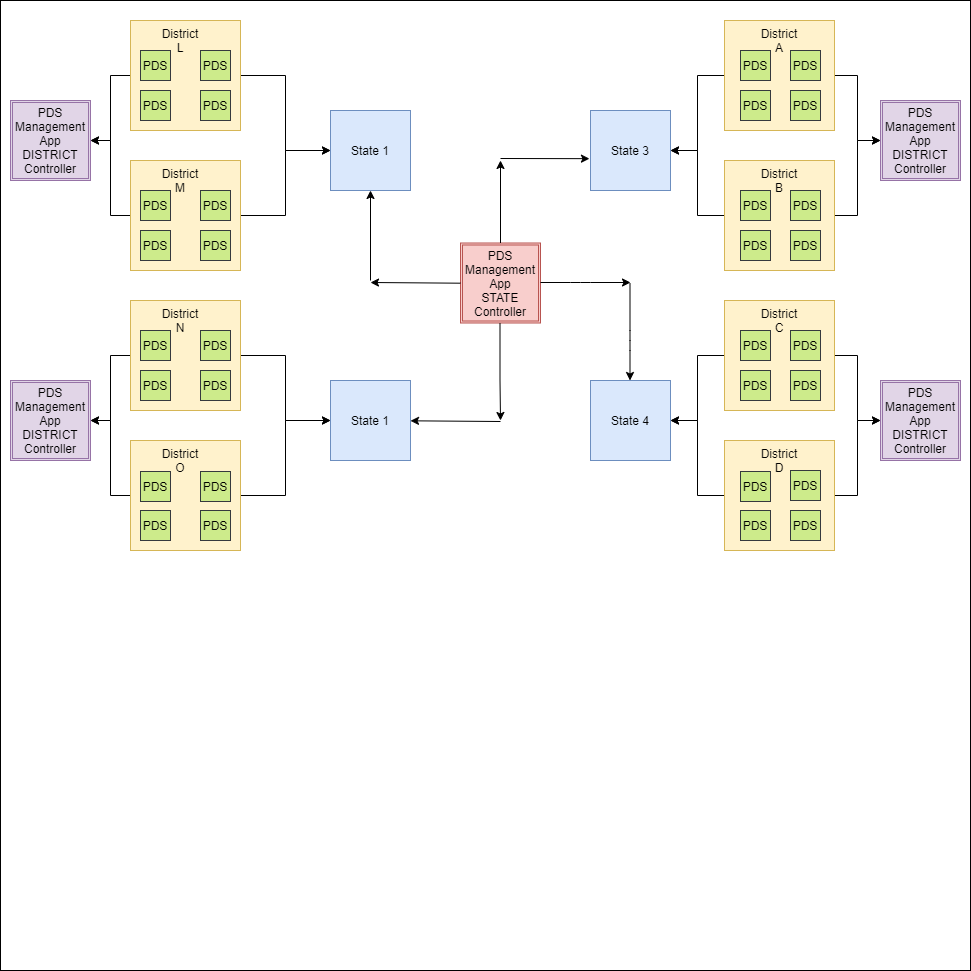

The diagram above was exported from draw.io. Its source (the exported page's mxGraphModel, read from the mxfile embedded in the PNG):
<mxGraphModel dx="1865" dy="539" grid="1" gridSize="10" guides="1" tooltips="1" connect="1" arrows="1" fold="1" page="1" pageScale="1" pageWidth="827" pageHeight="1169" math="0" shadow="0">
  <root>
    <mxCell id="0" />
    <mxCell id="1" parent="0" />
    <mxCell id="hPaSfIj-hKXSL5zPjpr9-1" value="" style="whiteSpace=wrap;html=1;aspect=fixed;" parent="1" vertex="1">
      <mxGeometry x="-310" y="60" width="970" height="970" as="geometry" />
    </mxCell>
    <mxCell id="hPaSfIj-hKXSL5zPjpr9-25" value="" style="edgeStyle=orthogonalEdgeStyle;rounded=0;orthogonalLoop=1;jettySize=auto;html=1;" parent="1" source="hPaSfIj-hKXSL5zPjpr9-2" target="hPaSfIj-hKXSL5zPjpr9-24" edge="1">
      <mxGeometry relative="1" as="geometry" />
    </mxCell>
    <mxCell id="q5KhdU5EtqIeiJ06LWbU-62" value="" style="edgeStyle=orthogonalEdgeStyle;rounded=0;orthogonalLoop=1;jettySize=auto;html=1;endArrow=classic;endFill=1;" edge="1" parent="1" source="hPaSfIj-hKXSL5zPjpr9-2" target="q5KhdU5EtqIeiJ06LWbU-53">
      <mxGeometry relative="1" as="geometry" />
    </mxCell>
    <mxCell id="hPaSfIj-hKXSL5zPjpr9-2" value="" style="whiteSpace=wrap;html=1;aspect=fixed;fillColor=#fff2cc;strokeColor=#d6b656;" parent="1" vertex="1">
      <mxGeometry x="414" y="80" width="110" height="110" as="geometry" />
    </mxCell>
    <mxCell id="hPaSfIj-hKXSL5zPjpr9-3" value="PDS" style="whiteSpace=wrap;html=1;aspect=fixed;fillColor=#cdeb8b;strokeColor=#36393d;" parent="1" vertex="1">
      <mxGeometry x="430" y="110" width="30" height="30" as="geometry" />
    </mxCell>
    <mxCell id="hPaSfIj-hKXSL5zPjpr9-4" value="PDS" style="whiteSpace=wrap;html=1;aspect=fixed;fillColor=#cdeb8b;strokeColor=#36393d;" parent="1" vertex="1">
      <mxGeometry x="480" y="110" width="30" height="30" as="geometry" />
    </mxCell>
    <mxCell id="hPaSfIj-hKXSL5zPjpr9-8" value="PDS" style="whiteSpace=wrap;html=1;aspect=fixed;fillColor=#cdeb8b;strokeColor=#36393d;" parent="1" vertex="1">
      <mxGeometry x="430" y="150" width="30" height="30" as="geometry" />
    </mxCell>
    <mxCell id="hPaSfIj-hKXSL5zPjpr9-9" value="PDS" style="whiteSpace=wrap;html=1;aspect=fixed;fillColor=#cdeb8b;strokeColor=#36393d;" parent="1" vertex="1">
      <mxGeometry x="480" y="150" width="30" height="30" as="geometry" />
    </mxCell>
    <mxCell id="hPaSfIj-hKXSL5zPjpr9-26" value="" style="edgeStyle=orthogonalEdgeStyle;rounded=0;orthogonalLoop=1;jettySize=auto;html=1;" parent="1" source="hPaSfIj-hKXSL5zPjpr9-19" target="hPaSfIj-hKXSL5zPjpr9-24" edge="1">
      <mxGeometry relative="1" as="geometry" />
    </mxCell>
    <mxCell id="q5KhdU5EtqIeiJ06LWbU-63" value="" style="edgeStyle=orthogonalEdgeStyle;rounded=0;orthogonalLoop=1;jettySize=auto;html=1;endArrow=classic;endFill=1;" edge="1" parent="1" source="hPaSfIj-hKXSL5zPjpr9-19" target="q5KhdU5EtqIeiJ06LWbU-53">
      <mxGeometry relative="1" as="geometry" />
    </mxCell>
    <mxCell id="hPaSfIj-hKXSL5zPjpr9-19" value="" style="whiteSpace=wrap;html=1;aspect=fixed;fillColor=#fff2cc;strokeColor=#d6b656;" parent="1" vertex="1">
      <mxGeometry x="414" y="220" width="110" height="110" as="geometry" />
    </mxCell>
    <mxCell id="hPaSfIj-hKXSL5zPjpr9-20" value="PDS" style="whiteSpace=wrap;html=1;aspect=fixed;fillColor=#cdeb8b;strokeColor=#36393d;" parent="1" vertex="1">
      <mxGeometry x="430" y="250" width="30" height="30" as="geometry" />
    </mxCell>
    <mxCell id="hPaSfIj-hKXSL5zPjpr9-21" value="PDS" style="whiteSpace=wrap;html=1;aspect=fixed;fillColor=#cdeb8b;strokeColor=#36393d;" parent="1" vertex="1">
      <mxGeometry x="480" y="250" width="30" height="30" as="geometry" />
    </mxCell>
    <mxCell id="hPaSfIj-hKXSL5zPjpr9-22" value="PDS" style="whiteSpace=wrap;html=1;aspect=fixed;fillColor=#cdeb8b;strokeColor=#36393d;" parent="1" vertex="1">
      <mxGeometry x="430" y="290" width="30" height="30" as="geometry" />
    </mxCell>
    <mxCell id="hPaSfIj-hKXSL5zPjpr9-23" value="PDS" style="whiteSpace=wrap;html=1;aspect=fixed;fillColor=#cdeb8b;strokeColor=#36393d;" parent="1" vertex="1">
      <mxGeometry x="480" y="290" width="30" height="30" as="geometry" />
    </mxCell>
    <mxCell id="hPaSfIj-hKXSL5zPjpr9-24" value="State 3" style="whiteSpace=wrap;html=1;aspect=fixed;fillColor=#dae8fc;strokeColor=#6c8ebf;" parent="1" vertex="1">
      <mxGeometry x="280" y="170" width="80" height="80" as="geometry" />
    </mxCell>
    <mxCell id="hPaSfIj-hKXSL5zPjpr9-30" value="" style="edgeStyle=orthogonalEdgeStyle;rounded=0;orthogonalLoop=1;jettySize=auto;html=1;" parent="1" source="hPaSfIj-hKXSL5zPjpr9-27" target="hPaSfIj-hKXSL5zPjpr9-29" edge="1">
      <mxGeometry relative="1" as="geometry" />
    </mxCell>
    <mxCell id="q5KhdU5EtqIeiJ06LWbU-64" value="" style="edgeStyle=orthogonalEdgeStyle;rounded=0;orthogonalLoop=1;jettySize=auto;html=1;endArrow=classic;endFill=1;" edge="1" parent="1" source="hPaSfIj-hKXSL5zPjpr9-27" target="q5KhdU5EtqIeiJ06LWbU-55">
      <mxGeometry relative="1" as="geometry" />
    </mxCell>
    <mxCell id="hPaSfIj-hKXSL5zPjpr9-27" value="" style="whiteSpace=wrap;html=1;aspect=fixed;fillColor=#fff2cc;strokeColor=#d6b656;" parent="1" vertex="1">
      <mxGeometry x="414" y="360" width="110" height="110" as="geometry" />
    </mxCell>
    <mxCell id="hPaSfIj-hKXSL5zPjpr9-31" value="" style="edgeStyle=orthogonalEdgeStyle;rounded=0;orthogonalLoop=1;jettySize=auto;html=1;" parent="1" source="hPaSfIj-hKXSL5zPjpr9-28" target="hPaSfIj-hKXSL5zPjpr9-29" edge="1">
      <mxGeometry relative="1" as="geometry" />
    </mxCell>
    <mxCell id="q5KhdU5EtqIeiJ06LWbU-65" value="" style="edgeStyle=orthogonalEdgeStyle;rounded=0;orthogonalLoop=1;jettySize=auto;html=1;endArrow=classic;endFill=1;" edge="1" parent="1" source="hPaSfIj-hKXSL5zPjpr9-28" target="q5KhdU5EtqIeiJ06LWbU-55">
      <mxGeometry relative="1" as="geometry" />
    </mxCell>
    <mxCell id="hPaSfIj-hKXSL5zPjpr9-28" value="" style="whiteSpace=wrap;html=1;aspect=fixed;fillColor=#fff2cc;strokeColor=#d6b656;" parent="1" vertex="1">
      <mxGeometry x="414" y="500" width="110" height="110" as="geometry" />
    </mxCell>
    <mxCell id="hPaSfIj-hKXSL5zPjpr9-29" value="State 4" style="whiteSpace=wrap;html=1;aspect=fixed;fillColor=#dae8fc;strokeColor=#6c8ebf;" parent="1" vertex="1">
      <mxGeometry x="280" y="440" width="80" height="80" as="geometry" />
    </mxCell>
    <mxCell id="hPaSfIj-hKXSL5zPjpr9-32" value="PDS" style="whiteSpace=wrap;html=1;aspect=fixed;fillColor=#cdeb8b;strokeColor=#36393d;" parent="1" vertex="1">
      <mxGeometry x="430" y="390" width="30" height="30" as="geometry" />
    </mxCell>
    <mxCell id="hPaSfIj-hKXSL5zPjpr9-33" value="PDS" style="whiteSpace=wrap;html=1;aspect=fixed;fillColor=#cdeb8b;strokeColor=#36393d;" parent="1" vertex="1">
      <mxGeometry x="480" y="390" width="30" height="30" as="geometry" />
    </mxCell>
    <mxCell id="hPaSfIj-hKXSL5zPjpr9-34" value="PDS" style="whiteSpace=wrap;html=1;aspect=fixed;fillColor=#cdeb8b;strokeColor=#36393d;" parent="1" vertex="1">
      <mxGeometry x="430" y="430" width="30" height="30" as="geometry" />
    </mxCell>
    <mxCell id="hPaSfIj-hKXSL5zPjpr9-35" value="PDS" style="whiteSpace=wrap;html=1;aspect=fixed;fillColor=#cdeb8b;strokeColor=#36393d;" parent="1" vertex="1">
      <mxGeometry x="480" y="430" width="30" height="30" as="geometry" />
    </mxCell>
    <mxCell id="hPaSfIj-hKXSL5zPjpr9-36" value="PDS" style="whiteSpace=wrap;html=1;aspect=fixed;fillColor=#cdeb8b;strokeColor=#36393d;" parent="1" vertex="1">
      <mxGeometry x="430" y="531" width="30" height="30" as="geometry" />
    </mxCell>
    <mxCell id="hPaSfIj-hKXSL5zPjpr9-37" value="PDS" style="whiteSpace=wrap;html=1;aspect=fixed;fillColor=#cdeb8b;strokeColor=#36393d;" parent="1" vertex="1">
      <mxGeometry x="480" y="530" width="30" height="30" as="geometry" />
    </mxCell>
    <mxCell id="hPaSfIj-hKXSL5zPjpr9-38" value="PDS" style="whiteSpace=wrap;html=1;aspect=fixed;fillColor=#cdeb8b;strokeColor=#36393d;" parent="1" vertex="1">
      <mxGeometry x="430" y="570" width="30" height="30" as="geometry" />
    </mxCell>
    <mxCell id="hPaSfIj-hKXSL5zPjpr9-39" value="PDS" style="whiteSpace=wrap;html=1;aspect=fixed;fillColor=#cdeb8b;strokeColor=#36393d;" parent="1" vertex="1">
      <mxGeometry x="480" y="570" width="30" height="30" as="geometry" />
    </mxCell>
    <mxCell id="hPaSfIj-hKXSL5zPjpr9-40" value="District A" style="text;html=1;strokeColor=none;fillColor=none;align=center;verticalAlign=middle;whiteSpace=wrap;rounded=0;" parent="1" vertex="1">
      <mxGeometry x="449" y="90" width="40" height="20" as="geometry" />
    </mxCell>
    <mxCell id="hPaSfIj-hKXSL5zPjpr9-41" value="District B" style="text;html=1;strokeColor=none;fillColor=none;align=center;verticalAlign=middle;whiteSpace=wrap;rounded=0;" parent="1" vertex="1">
      <mxGeometry x="449" y="230" width="40" height="20" as="geometry" />
    </mxCell>
    <mxCell id="hPaSfIj-hKXSL5zPjpr9-42" value="District C" style="text;html=1;strokeColor=none;fillColor=none;align=center;verticalAlign=middle;whiteSpace=wrap;rounded=0;" parent="1" vertex="1">
      <mxGeometry x="449" y="370" width="40" height="20" as="geometry" />
    </mxCell>
    <mxCell id="hPaSfIj-hKXSL5zPjpr9-43" value="District D" style="text;html=1;strokeColor=none;fillColor=none;align=center;verticalAlign=middle;whiteSpace=wrap;rounded=0;" parent="1" vertex="1">
      <mxGeometry x="449" y="510" width="40" height="20" as="geometry" />
    </mxCell>
    <mxCell id="q5KhdU5EtqIeiJ06LWbU-3" value="PDS Management App&lt;br&gt;STATE Controller" style="shape=ext;double=1;whiteSpace=wrap;html=1;aspect=fixed;fillColor=#f8cecc;strokeColor=#b85450;" vertex="1" parent="1">
      <mxGeometry x="150" y="302.5" width="80" height="80" as="geometry" />
    </mxCell>
    <mxCell id="q5KhdU5EtqIeiJ06LWbU-11" value="" style="endArrow=classic;html=1;entryX=-0.013;entryY=0.602;entryDx=0;entryDy=0;entryPerimeter=0;" edge="1" parent="1" target="hPaSfIj-hKXSL5zPjpr9-24">
      <mxGeometry width="50" height="50" relative="1" as="geometry">
        <mxPoint x="190" y="218" as="sourcePoint" />
        <mxPoint x="440" y="280" as="targetPoint" />
      </mxGeometry>
    </mxCell>
    <mxCell id="q5KhdU5EtqIeiJ06LWbU-14" value="" style="endArrow=classic;html=1;exitX=0.5;exitY=0;exitDx=0;exitDy=0;endFill=1;" edge="1" parent="1" source="q5KhdU5EtqIeiJ06LWbU-3">
      <mxGeometry width="50" height="50" relative="1" as="geometry">
        <mxPoint x="390" y="330" as="sourcePoint" />
        <mxPoint x="190" y="220" as="targetPoint" />
      </mxGeometry>
    </mxCell>
    <mxCell id="q5KhdU5EtqIeiJ06LWbU-15" value="" style="endArrow=classic;html=1;endFill=1;" edge="1" parent="1">
      <mxGeometry width="50" height="50" relative="1" as="geometry">
        <mxPoint x="319.5" y="343" as="sourcePoint" />
        <mxPoint x="319.5" y="440" as="targetPoint" />
        <Array as="points">
          <mxPoint x="319.5" y="400" />
        </Array>
      </mxGeometry>
    </mxCell>
    <mxCell id="q5KhdU5EtqIeiJ06LWbU-16" value="" style="endArrow=classic;html=1;" edge="1" parent="1">
      <mxGeometry width="50" height="50" relative="1" as="geometry">
        <mxPoint x="230" y="342" as="sourcePoint" />
        <mxPoint x="320" y="342" as="targetPoint" />
        <Array as="points">
          <mxPoint x="270" y="342" />
        </Array>
      </mxGeometry>
    </mxCell>
    <mxCell id="q5KhdU5EtqIeiJ06LWbU-17" value="State 1" style="whiteSpace=wrap;html=1;aspect=fixed;fillColor=#dae8fc;strokeColor=#6c8ebf;" vertex="1" parent="1">
      <mxGeometry x="20" y="170" width="80" height="80" as="geometry" />
    </mxCell>
    <mxCell id="q5KhdU5EtqIeiJ06LWbU-18" value="State 1" style="whiteSpace=wrap;html=1;aspect=fixed;fillColor=#dae8fc;strokeColor=#6c8ebf;" vertex="1" parent="1">
      <mxGeometry x="20" y="440" width="80" height="80" as="geometry" />
    </mxCell>
    <mxCell id="q5KhdU5EtqIeiJ06LWbU-19" value="" style="endArrow=classic;html=1;endFill=1;" edge="1" parent="1">
      <mxGeometry width="50" height="50" relative="1" as="geometry">
        <mxPoint x="189.5" y="382.5" as="sourcePoint" />
        <mxPoint x="190" y="480" as="targetPoint" />
        <Array as="points">
          <mxPoint x="189.5" y="439.5" />
        </Array>
      </mxGeometry>
    </mxCell>
    <mxCell id="q5KhdU5EtqIeiJ06LWbU-20" value="" style="endArrow=classic;html=1;" edge="1" parent="1" target="q5KhdU5EtqIeiJ06LWbU-18">
      <mxGeometry width="50" height="50" relative="1" as="geometry">
        <mxPoint x="190" y="481" as="sourcePoint" />
        <mxPoint x="210" y="330" as="targetPoint" />
      </mxGeometry>
    </mxCell>
    <mxCell id="q5KhdU5EtqIeiJ06LWbU-21" value="" style="endArrow=classic;html=1;" edge="1" parent="1">
      <mxGeometry width="50" height="50" relative="1" as="geometry">
        <mxPoint x="150" y="342.69" as="sourcePoint" />
        <mxPoint x="60" y="341.99769230769226" as="targetPoint" />
      </mxGeometry>
    </mxCell>
    <mxCell id="q5KhdU5EtqIeiJ06LWbU-22" value="" style="endArrow=classic;html=1;entryX=0.5;entryY=1;entryDx=0;entryDy=0;" edge="1" parent="1" target="q5KhdU5EtqIeiJ06LWbU-17">
      <mxGeometry width="50" height="50" relative="1" as="geometry">
        <mxPoint x="60" y="340" as="sourcePoint" />
        <mxPoint x="60" y="260" as="targetPoint" />
      </mxGeometry>
    </mxCell>
    <mxCell id="q5KhdU5EtqIeiJ06LWbU-47" value="" style="edgeStyle=orthogonalEdgeStyle;rounded=0;orthogonalLoop=1;jettySize=auto;html=1;endArrow=classic;endFill=1;" edge="1" parent="1" source="q5KhdU5EtqIeiJ06LWbU-23" target="q5KhdU5EtqIeiJ06LWbU-17">
      <mxGeometry relative="1" as="geometry" />
    </mxCell>
    <mxCell id="q5KhdU5EtqIeiJ06LWbU-58" value="" style="edgeStyle=orthogonalEdgeStyle;rounded=0;orthogonalLoop=1;jettySize=auto;html=1;endArrow=classic;endFill=1;" edge="1" parent="1" source="q5KhdU5EtqIeiJ06LWbU-23" target="q5KhdU5EtqIeiJ06LWbU-52">
      <mxGeometry relative="1" as="geometry" />
    </mxCell>
    <mxCell id="q5KhdU5EtqIeiJ06LWbU-23" value="" style="whiteSpace=wrap;html=1;aspect=fixed;fillColor=#fff2cc;strokeColor=#d6b656;" vertex="1" parent="1">
      <mxGeometry x="-180" y="80" width="110" height="110" as="geometry" />
    </mxCell>
    <mxCell id="q5KhdU5EtqIeiJ06LWbU-48" value="" style="edgeStyle=orthogonalEdgeStyle;rounded=0;orthogonalLoop=1;jettySize=auto;html=1;endArrow=classic;endFill=1;" edge="1" parent="1" source="q5KhdU5EtqIeiJ06LWbU-24" target="q5KhdU5EtqIeiJ06LWbU-17">
      <mxGeometry relative="1" as="geometry" />
    </mxCell>
    <mxCell id="q5KhdU5EtqIeiJ06LWbU-59" value="" style="edgeStyle=orthogonalEdgeStyle;rounded=0;orthogonalLoop=1;jettySize=auto;html=1;endArrow=classic;endFill=1;" edge="1" parent="1" source="q5KhdU5EtqIeiJ06LWbU-24" target="q5KhdU5EtqIeiJ06LWbU-52">
      <mxGeometry relative="1" as="geometry" />
    </mxCell>
    <mxCell id="q5KhdU5EtqIeiJ06LWbU-24" value="" style="whiteSpace=wrap;html=1;aspect=fixed;fillColor=#fff2cc;strokeColor=#d6b656;" vertex="1" parent="1">
      <mxGeometry x="-180" y="220" width="110" height="110" as="geometry" />
    </mxCell>
    <mxCell id="q5KhdU5EtqIeiJ06LWbU-49" value="" style="edgeStyle=orthogonalEdgeStyle;rounded=0;orthogonalLoop=1;jettySize=auto;html=1;endArrow=classic;endFill=1;" edge="1" parent="1" source="q5KhdU5EtqIeiJ06LWbU-25" target="q5KhdU5EtqIeiJ06LWbU-18">
      <mxGeometry relative="1" as="geometry" />
    </mxCell>
    <mxCell id="q5KhdU5EtqIeiJ06LWbU-56" value="" style="edgeStyle=orthogonalEdgeStyle;rounded=0;orthogonalLoop=1;jettySize=auto;html=1;endArrow=classic;endFill=1;" edge="1" parent="1" source="q5KhdU5EtqIeiJ06LWbU-25" target="q5KhdU5EtqIeiJ06LWbU-54">
      <mxGeometry relative="1" as="geometry" />
    </mxCell>
    <mxCell id="q5KhdU5EtqIeiJ06LWbU-25" value="" style="whiteSpace=wrap;html=1;aspect=fixed;fillColor=#fff2cc;strokeColor=#d6b656;" vertex="1" parent="1">
      <mxGeometry x="-180" y="360" width="110" height="110" as="geometry" />
    </mxCell>
    <mxCell id="q5KhdU5EtqIeiJ06LWbU-50" value="" style="edgeStyle=orthogonalEdgeStyle;rounded=0;orthogonalLoop=1;jettySize=auto;html=1;endArrow=classic;endFill=1;" edge="1" parent="1" source="q5KhdU5EtqIeiJ06LWbU-26" target="q5KhdU5EtqIeiJ06LWbU-18">
      <mxGeometry relative="1" as="geometry" />
    </mxCell>
    <mxCell id="q5KhdU5EtqIeiJ06LWbU-57" value="" style="edgeStyle=orthogonalEdgeStyle;rounded=0;orthogonalLoop=1;jettySize=auto;html=1;endArrow=classic;endFill=1;" edge="1" parent="1" source="q5KhdU5EtqIeiJ06LWbU-26" target="q5KhdU5EtqIeiJ06LWbU-54">
      <mxGeometry relative="1" as="geometry" />
    </mxCell>
    <mxCell id="q5KhdU5EtqIeiJ06LWbU-26" value="" style="whiteSpace=wrap;html=1;aspect=fixed;fillColor=#fff2cc;strokeColor=#d6b656;" vertex="1" parent="1">
      <mxGeometry x="-180" y="500" width="110" height="110" as="geometry" />
    </mxCell>
    <mxCell id="q5KhdU5EtqIeiJ06LWbU-27" value="PDS" style="whiteSpace=wrap;html=1;aspect=fixed;fillColor=#cdeb8b;strokeColor=#36393d;" vertex="1" parent="1">
      <mxGeometry x="-170" y="110" width="30" height="30" as="geometry" />
    </mxCell>
    <mxCell id="q5KhdU5EtqIeiJ06LWbU-28" value="PDS" style="whiteSpace=wrap;html=1;aspect=fixed;fillColor=#cdeb8b;strokeColor=#36393d;" vertex="1" parent="1">
      <mxGeometry x="-110" y="110" width="30" height="30" as="geometry" />
    </mxCell>
    <mxCell id="q5KhdU5EtqIeiJ06LWbU-29" value="PDS" style="whiteSpace=wrap;html=1;aspect=fixed;fillColor=#cdeb8b;strokeColor=#36393d;" vertex="1" parent="1">
      <mxGeometry x="-170" y="150" width="30" height="30" as="geometry" />
    </mxCell>
    <mxCell id="q5KhdU5EtqIeiJ06LWbU-30" value="PDS" style="whiteSpace=wrap;html=1;aspect=fixed;fillColor=#cdeb8b;strokeColor=#36393d;" vertex="1" parent="1">
      <mxGeometry x="-110" y="150" width="30" height="30" as="geometry" />
    </mxCell>
    <mxCell id="q5KhdU5EtqIeiJ06LWbU-31" value="PDS" style="whiteSpace=wrap;html=1;aspect=fixed;fillColor=#cdeb8b;strokeColor=#36393d;" vertex="1" parent="1">
      <mxGeometry x="-170" y="250" width="30" height="30" as="geometry" />
    </mxCell>
    <mxCell id="q5KhdU5EtqIeiJ06LWbU-32" value="PDS" style="whiteSpace=wrap;html=1;aspect=fixed;fillColor=#cdeb8b;strokeColor=#36393d;" vertex="1" parent="1">
      <mxGeometry x="-110" y="250" width="30" height="30" as="geometry" />
    </mxCell>
    <mxCell id="q5KhdU5EtqIeiJ06LWbU-33" value="PDS" style="whiteSpace=wrap;html=1;aspect=fixed;fillColor=#cdeb8b;strokeColor=#36393d;" vertex="1" parent="1">
      <mxGeometry x="-170" y="290" width="30" height="30" as="geometry" />
    </mxCell>
    <mxCell id="q5KhdU5EtqIeiJ06LWbU-34" value="PDS" style="whiteSpace=wrap;html=1;aspect=fixed;fillColor=#cdeb8b;strokeColor=#36393d;" vertex="1" parent="1">
      <mxGeometry x="-110" y="290" width="30" height="30" as="geometry" />
    </mxCell>
    <mxCell id="q5KhdU5EtqIeiJ06LWbU-35" value="PDS" style="whiteSpace=wrap;html=1;aspect=fixed;fillColor=#cdeb8b;strokeColor=#36393d;" vertex="1" parent="1">
      <mxGeometry x="-170" y="390" width="30" height="30" as="geometry" />
    </mxCell>
    <mxCell id="q5KhdU5EtqIeiJ06LWbU-36" value="PDS" style="whiteSpace=wrap;html=1;aspect=fixed;fillColor=#cdeb8b;strokeColor=#36393d;" vertex="1" parent="1">
      <mxGeometry x="-110" y="390" width="30" height="30" as="geometry" />
    </mxCell>
    <mxCell id="q5KhdU5EtqIeiJ06LWbU-37" value="PDS" style="whiteSpace=wrap;html=1;aspect=fixed;fillColor=#cdeb8b;strokeColor=#36393d;" vertex="1" parent="1">
      <mxGeometry x="-170" y="430" width="30" height="30" as="geometry" />
    </mxCell>
    <mxCell id="q5KhdU5EtqIeiJ06LWbU-38" value="PDS" style="whiteSpace=wrap;html=1;aspect=fixed;fillColor=#cdeb8b;strokeColor=#36393d;" vertex="1" parent="1">
      <mxGeometry x="-110" y="430" width="30" height="30" as="geometry" />
    </mxCell>
    <mxCell id="q5KhdU5EtqIeiJ06LWbU-39" value="PDS" style="whiteSpace=wrap;html=1;aspect=fixed;fillColor=#cdeb8b;strokeColor=#36393d;" vertex="1" parent="1">
      <mxGeometry x="-170" y="531" width="30" height="30" as="geometry" />
    </mxCell>
    <mxCell id="q5KhdU5EtqIeiJ06LWbU-40" value="PDS" style="whiteSpace=wrap;html=1;aspect=fixed;fillColor=#cdeb8b;strokeColor=#36393d;" vertex="1" parent="1">
      <mxGeometry x="-110" y="531" width="30" height="30" as="geometry" />
    </mxCell>
    <mxCell id="q5KhdU5EtqIeiJ06LWbU-41" value="PDS" style="whiteSpace=wrap;html=1;aspect=fixed;fillColor=#cdeb8b;strokeColor=#36393d;" vertex="1" parent="1">
      <mxGeometry x="-170" y="570" width="30" height="30" as="geometry" />
    </mxCell>
    <mxCell id="q5KhdU5EtqIeiJ06LWbU-42" value="PDS" style="whiteSpace=wrap;html=1;aspect=fixed;fillColor=#cdeb8b;strokeColor=#36393d;" vertex="1" parent="1">
      <mxGeometry x="-110" y="570" width="30" height="30" as="geometry" />
    </mxCell>
    <mxCell id="q5KhdU5EtqIeiJ06LWbU-43" value="District L" style="text;html=1;strokeColor=none;fillColor=none;align=center;verticalAlign=middle;whiteSpace=wrap;rounded=0;" vertex="1" parent="1">
      <mxGeometry x="-150" y="90" width="40" height="20" as="geometry" />
    </mxCell>
    <mxCell id="q5KhdU5EtqIeiJ06LWbU-44" value="District M" style="text;html=1;strokeColor=none;fillColor=none;align=center;verticalAlign=middle;whiteSpace=wrap;rounded=0;" vertex="1" parent="1">
      <mxGeometry x="-150" y="230" width="40" height="20" as="geometry" />
    </mxCell>
    <mxCell id="q5KhdU5EtqIeiJ06LWbU-45" value="District N" style="text;html=1;strokeColor=none;fillColor=none;align=center;verticalAlign=middle;whiteSpace=wrap;rounded=0;" vertex="1" parent="1">
      <mxGeometry x="-150" y="370" width="40" height="20" as="geometry" />
    </mxCell>
    <mxCell id="q5KhdU5EtqIeiJ06LWbU-46" value="District O" style="text;html=1;strokeColor=none;fillColor=none;align=center;verticalAlign=middle;whiteSpace=wrap;rounded=0;" vertex="1" parent="1">
      <mxGeometry x="-150" y="510" width="40" height="20" as="geometry" />
    </mxCell>
    <mxCell id="q5KhdU5EtqIeiJ06LWbU-52" value="PDS Management App&lt;br&gt;DISTRICT Controller" style="shape=ext;double=1;whiteSpace=wrap;html=1;aspect=fixed;fillColor=#e1d5e7;strokeColor=#9673a6;" vertex="1" parent="1">
      <mxGeometry x="-300" y="160" width="80" height="80" as="geometry" />
    </mxCell>
    <mxCell id="q5KhdU5EtqIeiJ06LWbU-53" value="PDS Management App&lt;br&gt;DISTRICT Controller" style="shape=ext;double=1;whiteSpace=wrap;html=1;aspect=fixed;fillColor=#e1d5e7;strokeColor=#9673a6;" vertex="1" parent="1">
      <mxGeometry x="570" y="160" width="80" height="80" as="geometry" />
    </mxCell>
    <mxCell id="q5KhdU5EtqIeiJ06LWbU-54" value="PDS Management App&lt;br&gt;DISTRICT Controller" style="shape=ext;double=1;whiteSpace=wrap;html=1;aspect=fixed;fillColor=#e1d5e7;strokeColor=#9673a6;" vertex="1" parent="1">
      <mxGeometry x="-300" y="440" width="80" height="80" as="geometry" />
    </mxCell>
    <mxCell id="q5KhdU5EtqIeiJ06LWbU-55" value="PDS Management App&lt;br&gt;DISTRICT Controller" style="shape=ext;double=1;whiteSpace=wrap;html=1;aspect=fixed;fillColor=#e1d5e7;strokeColor=#9673a6;" vertex="1" parent="1">
      <mxGeometry x="570" y="440" width="80" height="80" as="geometry" />
    </mxCell>
  </root>
</mxGraphModel>